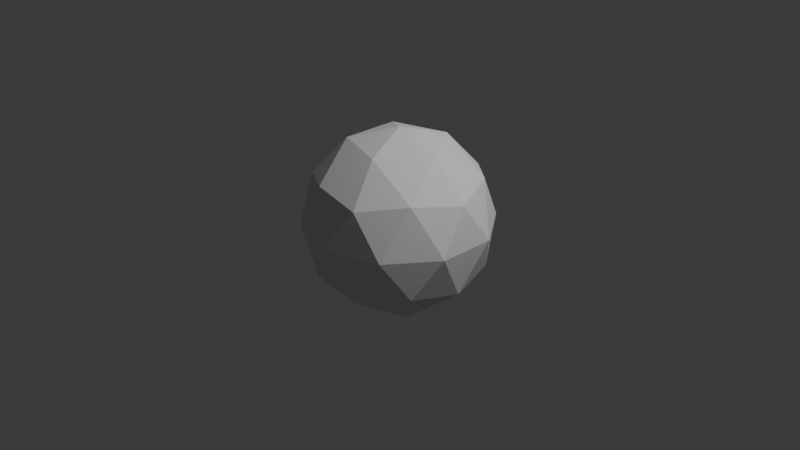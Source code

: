 # Source: untitled.blend  (saved by Blender 4.0.36; exported with 4.5.12 LTS)
import bpy
from mathutils import Matrix  # noqa: F401  (used for matrix-valued properties, if any)

bpy.ops.wm.read_factory_settings(use_empty=True)
scene = bpy.context.scene
scene.name = 'Scene'

# ---- collections
col_collection = bpy.data.collections.new('Collection'); scene.collection.children.link(col_collection)

# ---- world
world_world = bpy.data.worlds.new('World'); scene.world = world_world
world_world.use_nodes = True; world_world.node_tree.nodes.clear()
_N = world_world.node_tree.nodes; _L = world_world.node_tree.links
n0 = _N.new('ShaderNodeOutputWorld'); n0.name = 'World Output'; n0.location = (300, 300)
n1 = _N.new('ShaderNodeBackground'); n1.name = 'Background'; n1.location = (10, 300)
n1.inputs[0].default_value = (0.05088, 0.05088, 0.05088, 1.0)
_L.new(n1.outputs[0], n0.inputs[0])
n0.is_active_output = True
world_world.color = (0.05088, 0.05088, 0.05088)
world_world.use_sun_shadow = False
world_world.sun_shadow_jitter_overblur = 0.0

# ---- cameras
cam_camera = bpy.data.cameras.new('Camera')
cam_camera.clip_end = 100.0
cam_camera.ortho_scale = 7.314

# ---- lights
light_light = bpy.data.lights.new('Light', 'POINT')
light_light.transmission_factor = 0.0
light_light.use_soft_falloff = False
light_light.energy = 1000.0
light_light.shadow_soft_size = 0.1
light_light.shadow_maximum_resolution = 0.006
light_light.use_absolute_resolution = True

# ---- meshes
me_icosphere = bpy.data.meshes.new('Icosphere')
me_icosphere.from_pydata([(0.0, 0.0, -1.0), (0.7236, -0.5257, -0.4472), (-0.2764, -0.8506, -0.4472), (-0.8944, 0.0, -0.4472), (-0.2764, 0.8506, -0.4472), (0.7236, 0.5257, -0.4472), (0.2764, -0.8506, 0.4472), (-0.7236, -0.5257, 0.4472), (-0.7236, 0.5257, 0.4472), (0.2764, 0.8506, 0.4472), (0.8944, 0.0, 0.4472), (0.0, 0.0, 1.0), (-0.1625, -0.5, -0.8507), (0.4253, -0.309, -0.8507), (0.2629, -0.809, -0.5257), (0.8506, 0.0, -0.5257), (0.4253, 0.309, -0.8507), (-0.5257, 0.0, -0.8507), (-0.6882, -0.5, -0.5257), (-0.1625, 0.5, -0.8507), (-0.6882, 0.5, -0.5257), (0.2629, 0.809, -0.5257), (0.9511, -0.309, 0.0), (0.9511, 0.309, 0.0), (0.0, -1.0, 0.0), (0.5878, -0.809, 0.0), (-0.9511, -0.309, 0.0), (-0.5878, -0.809, 0.0), (-0.5878, 0.809, 0.0), (-0.9511, 0.309, 0.0), (0.5878, 0.809, 0.0), (0.0, 1.0, 0.0), (0.6882, -0.5, 0.5257), (-0.2629, -0.809, 0.5257), (-0.8506, 0.0, 0.5257), (-0.2629, 0.809, 0.5257), (0.6882, 0.5, 0.5257), (0.1625, -0.5, 0.8507), (0.5257, 0.0, 0.8507), (-0.4253, -0.309, 0.8507), (-0.4253, 0.309, 0.8507), (0.1625, 0.5, 0.8507)], [], [(0, 13, 12), (1, 13, 15), (0, 12, 17), (0, 17, 19), (0, 19, 16), (1, 15, 22), (2, 14, 24), (3, 18, 26), (4, 20, 28), (5, 21, 30), (1, 22, 25), (2, 24, 27), (3, 26, 29), (4, 28, 31), (5, 30, 23), (6, 32, 37), (7, 33, 39), (8, 34, 40), (9, 35, 41), (10, 36, 38), (38, 41, 11), (38, 36, 41), (36, 9, 41), (41, 40, 11), (41, 35, 40), (35, 8, 40), (40, 39, 11), (40, 34, 39), (34, 7, 39), (39, 37, 11), (39, 33, 37), (33, 6, 37), (37, 38, 11), (37, 32, 38), (32, 10, 38), (23, 36, 10), (23, 30, 36), (30, 9, 36), (31, 35, 9), (31, 28, 35), (28, 8, 35), (29, 34, 8), (29, 26, 34), (26, 7, 34), (27, 33, 7), (27, 24, 33), (24, 6, 33), (25, 32, 6), (25, 22, 32), (22, 10, 32), (30, 31, 9), (30, 21, 31), (21, 4, 31), (28, 29, 8), (28, 20, 29), (20, 3, 29), (26, 27, 7), (26, 18, 27), (18, 2, 27), (24, 25, 6), (24, 14, 25), (14, 1, 25), (22, 23, 10), (22, 15, 23), (15, 5, 23), (16, 21, 5), (16, 19, 21), (19, 4, 21), (19, 20, 4), (19, 17, 20), (17, 3, 20), (17, 18, 3), (17, 12, 18), (12, 2, 18), (15, 16, 5), (15, 13, 16), (13, 0, 16), (12, 14, 2), (12, 13, 14), (13, 1, 14)])
_uv = me_icosphere.uv_layers.new(name='UVMap')
_uv.uv.foreach_set('vector', [0.1818, 0.0, 0.2273, 0.07873, 0.1364, 0.07873, 0.2727, 0.1575, 0.3182, 0.07873, 0.3636, 0.1575, 0.9091, 0.0, 0.9545, 0.07873, 0.8636, 0.07873, 0.7273, 0.0, 0.7727, 0.07873, 0.6818, 0.07873, 0.5455, 0.0, 0.5909, 0.07873, 0.5, 0.07873, 0.2727, 0.1575, 0.3636, 0.1575, 0.3182, 0.2362, 0.09091, 0.1575, 0.1818, 0.1575, 0.1364, 0.2362, 0.8182, 0.1575, 0.9091, 0.1575, 0.8636, 0.2362, 0.6364, 0.1575, 0.7273, 0.1575, 0.6818, 0.2362, 0.4545, 0.1575, 0.5455, 0.1575, 0.5, 0.2362, 0.2727, 0.1575, 0.3182, 0.2362, 0.2273, 0.2362, 0.09091, 0.1575, 0.1364, 0.2362, 0.04546, 0.2362, 0.8182, 0.1575, 0.8636, 0.2362, 0.7727, 0.2362, 0.6364, 0.1575, 0.6818, 0.2362, 0.5909, 0.2362, 0.4545, 0.1575, 0.5, 0.2362, 0.4091, 0.2362, 0.1818, 0.3149, 0.2727, 0.3149, 0.2273, 0.3937, 0.0, 0.3149, 0.09091, 0.3149, 0.04546, 0.3937, 0.7273, 0.3149, 0.8182, 0.3149, 0.7727, 0.3937, 0.5455, 0.3149, 0.6364, 0.3149, 0.5909, 0.3937, 0.3636, 0.3149, 0.4545, 0.3149, 0.4091, 0.3937, 0.4091, 0.3937, 0.5, 0.3937, 0.4545, 0.4724, 0.4091, 0.3937, 0.4545, 0.3149, 0.5, 0.3937, 0.4545, 0.3149, 0.5455, 0.3149, 0.5, 0.3937, 0.5909, 0.3937, 0.6818, 0.3937, 0.6364, 0.4724, 0.5909, 0.3937, 0.6364, 0.3149, 0.6818, 0.3937, 0.6364, 0.3149, 0.7273, 0.3149, 0.6818, 0.3937, 0.7727, 0.3937, 0.8636, 0.3937, 0.8182, 0.4724, 0.7727, 0.3937, 0.8182, 0.3149, 0.8636, 0.3937, 0.8182, 0.3149, 0.9091, 0.3149, 0.8636, 0.3937, 0.04546, 0.3937, 0.1364, 0.3937, 0.09091, 0.4724, 0.04546, 0.3937, 0.09091, 0.3149, 0.1364, 0.3937, 0.09091, 0.3149, 0.1818, 0.3149, 0.1364, 0.3937, 0.2273, 0.3937, 0.3182, 0.3937, 0.2727, 0.4724, 0.2273, 0.3937, 0.2727, 0.3149, 0.3182, 0.3937, 0.2727, 0.3149, 0.3636, 0.3149, 0.3182, 0.3937, 0.4091, 0.2362, 0.4545, 0.3149, 0.3636, 0.3149, 0.4091, 0.2362, 0.5, 0.2362, 0.4545, 0.3149, 0.5, 0.2362, 0.5455, 0.3149, 0.4545, 0.3149, 0.5909, 0.2362, 0.6364, 0.3149, 0.5455, 0.3149, 0.5909, 0.2362, 0.6818, 0.2362, 0.6364, 0.3149, 0.6818, 0.2362, 0.7273, 0.3149, 0.6364, 0.3149, 0.7727, 0.2362, 0.8182, 0.3149, 0.7273, 0.3149, 0.7727, 0.2362, 0.8636, 0.2362, 0.8182, 0.3149, 0.8636, 0.2362, 0.9091, 0.3149, 0.8182, 0.3149, 0.04546, 0.2362, 0.09091, 0.3149, 0.0, 0.3149, 0.04546, 0.2362, 0.1364, 0.2362, 0.09091, 0.3149, 0.1364, 0.2362, 0.1818, 0.3149, 0.09091, 0.3149, 0.2273, 0.2362, 0.2727, 0.3149, 0.1818, 0.3149, 0.2273, 0.2362, 0.3182, 0.2362, 0.2727, 0.3149, 0.3182, 0.2362, 0.3636, 0.3149, 0.2727, 0.3149, 0.5, 0.2362, 0.5909, 0.2362, 0.5455, 0.3149, 0.5, 0.2362, 0.5455, 0.1575, 0.5909, 0.2362, 0.5455, 0.1575, 0.6364, 0.1575, 0.5909, 0.2362, 0.6818, 0.2362, 0.7727, 0.2362, 0.7273, 0.3149, 0.6818, 0.2362, 0.7273, 0.1575, 0.7727, 0.2362, 0.7273, 0.1575, 0.8182, 0.1575, 0.7727, 0.2362, 0.8636, 0.2362, 0.9545, 0.2362, 0.9091, 0.3149, 0.8636, 0.2362, 0.9091, 0.1575, 0.9545, 0.2362, 0.9091, 0.1575, 1.0, 0.1575, 0.9545, 0.2362, 0.1364, 0.2362, 0.2273, 0.2362, 0.1818, 0.3149, 0.1364, 0.2362, 0.1818, 0.1575, 0.2273, 0.2362, 0.1818, 0.1575, 0.2727, 0.1575, 0.2273, 0.2362, 0.3182, 0.2362, 0.4091, 0.2362, 0.3636, 0.3149, 0.3182, 0.2362, 0.3636, 0.1575, 0.4091, 0.2362, 0.3636, 0.1575, 0.4545, 0.1575, 0.4091, 0.2362, 0.5, 0.07873, 0.5455, 0.1575, 0.4545, 0.1575, 0.5, 0.07873, 0.5909, 0.07873, 0.5455, 0.1575, 0.5909, 0.07873, 0.6364, 0.1575, 0.5455, 0.1575, 0.6818, 0.07873, 0.7273, 0.1575, 0.6364, 0.1575, 0.6818, 0.07873, 0.7727, 0.07873, 0.7273, 0.1575, 0.7727, 0.07873, 0.8182, 0.1575, 0.7273, 0.1575, 0.8636, 0.07873, 0.9091, 0.1575, 0.8182, 0.1575, 0.8636, 0.07873, 0.9545, 0.07873, 0.9091, 0.1575, 0.9545, 0.07873, 1.0, 0.1575, 0.9091, 0.1575, 0.3636, 0.1575, 0.4091, 0.07873, 0.4545, 0.1575, 0.3636, 0.1575, 0.3182, 0.07873, 0.4091, 0.07873, 0.3182, 0.07873, 0.3636, 0.0, 0.4091, 0.07873, 0.1364, 0.07873, 0.1818, 0.1575, 0.09091, 0.1575, 0.1364, 0.07873, 0.2273, 0.07873, 0.1818, 0.1575, 0.2273, 0.07873, 0.2727, 0.1575, 0.1818, 0.1575])
me_icosphere.update()

# ---- objects
ob_light = bpy.data.objects.new('Light', light_light)
ob_camera = bpy.data.objects.new('Camera', cam_camera)
ob_icosphere = bpy.data.objects.new('Icosphere', me_icosphere)

# ---- transforms, parenting, visibility, modifiers, constraints
ob_light.location = (4.076, 1.005, 5.904)
ob_light.rotation_euler = (0.6503, 0.05522, 1.866)
ob_light.lock_rotations_4d = False
ob_light.empty_display_type = 'ARROWS'
ob_light.color = (0.0, 0.0, 0.0, 0.0)
ob_light.lineart.crease_threshold = 0.0
ob_camera.location = (7.359, -6.926, 4.958)
ob_camera.rotation_euler = (1.109, 0.0, 0.8149)
ob_camera.lock_rotations_4d = False
ob_camera.empty_display_type = 'ARROWS'
ob_camera.color = (0.0, 0.0, 0.0, 0.0)
ob_camera.display_type = 'WIRE'
ob_camera.lineart.crease_threshold = 0.0
ob_icosphere.location = (0.0, 0.0, 0.0)

# ---- collection membership
col_collection.objects.link(ob_light)
col_collection.objects.link(ob_camera)
col_collection.objects.link(ob_icosphere)

# ---- scene / render settings (as saved in the file)
scene.camera = ob_camera
scene.frame_start = 1; scene.frame_end = 250; scene.frame_set(1)
scene.render.engine = 'BLENDER_EEVEE_NEXT'
scene.cycles.sampling_pattern = 'TABULATED_SOBOL'
bpy.context.view_layer.update()
